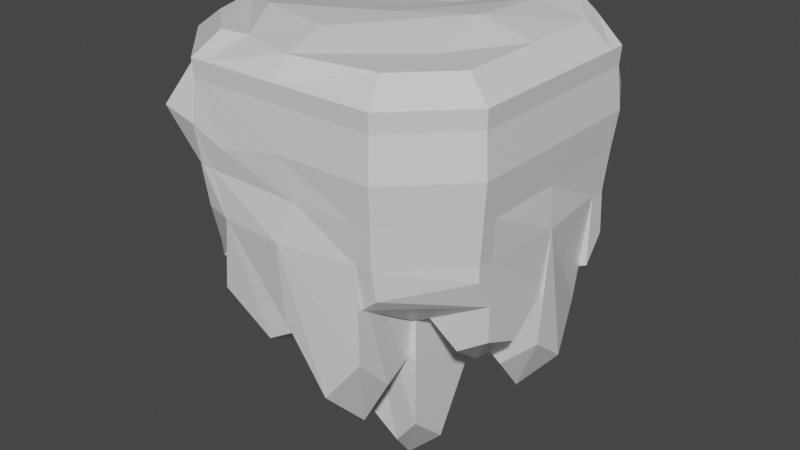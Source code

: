 # Source: Platform.blend  (saved by Blender 2.80.75; exported with 4.5.12 LTS)
import bpy
from mathutils import Matrix  # noqa: F401  (used for matrix-valued properties, if any)

bpy.ops.wm.read_factory_settings(use_empty=True)
scene = bpy.context.scene
scene.name = 'Scene'

# ---- collections
col_collection = bpy.data.collections.new('Collection'); scene.collection.children.link(col_collection)

# ---- materials (node trees are filled in below, after node groups)
mat_material = bpy.data.materials.new('Material')
mat_material.alpha_threshold = 0.0
mat_material.use_transparent_shadow = False
mat_material.line_color = (0.0, 0.0, 0.0, 1.0)

# ---- material node trees
mat_material.use_nodes = True; mat_material.node_tree.nodes.clear()
_N = mat_material.node_tree.nodes; _L = mat_material.node_tree.links
n0 = _N.new('ShaderNodeOutputMaterial'); n0.name = 'Material Output'; n0.location = (300, 300)
n1 = _N.new('ShaderNodeBsdfPrincipled'); n1.name = 'Principled BSDF'; n1.location = (10, 300)
n1.distribution = 'GGX'
n1.subsurface_method = 'BURLEY'
n1.inputs[2].default_value = 0.4
n1.inputs[3].default_value = 1.45
n1.inputs[27].default_value = (0.0, 0.0, 0.0, 1.0)
n1.inputs[28].default_value = 1.0
_L.new(n1.outputs[0], n0.inputs[0])
n0.is_active_output = True

# ---- world
world_world = bpy.data.worlds.new('World'); scene.world = world_world
world_world.use_nodes = True; world_world.node_tree.nodes.clear()
_N = world_world.node_tree.nodes; _L = world_world.node_tree.links
n0 = _N.new('ShaderNodeOutputWorld'); n0.name = 'World Output'; n0.location = (300, 300)
n1 = _N.new('ShaderNodeBackground'); n1.name = 'Background'; n1.location = (10, 300)
n1.inputs[0].default_value = (0.05088, 0.05088, 0.05088, 1.0)
_L.new(n1.outputs[0], n0.inputs[0])
n0.is_active_output = True
world_world.color = (0.05088, 0.05088, 0.05088)
world_world.use_sun_shadow = False
world_world.sun_shadow_jitter_overblur = 0.0

# ---- meshes
me_cube = bpy.data.meshes.new('Cube')
me_cube.from_pydata([(0.7907, -0.4986, -2.284), (0.5228, -0.24, -2.197), (0.75, 0.0, -2.215), (1.0, -0.25, -2.215), (0.75, 0.5, -3.018), (1.0, 0.25, -2.905), (0.5, 0.3132, -2.971), (0.75, 0.0, -2.993), (-1.078, 0.0, -1.0), (0.0, 1.0, -1.0), (-0.2615, -0.5, -3.456), (-0.4635, -0.25, -3.456), (0.0, -0.25, -3.456), (-0.2615, 0.0, -3.456), (0.0, -1.082, -1.0), (1.046, 0.0, -1.0), (0.0001155, 1.099, 0.1059), (1.05, 0.0, -0.006179), (0.0, 0.0, -1.0), (-1.138, -0.1121, -0.05574), (0.0001155, -1.05, -0.006179), (0.119, -0.2284, 1.154), (-0.523, 1.0, -1.0), (-0.4322, -1.041, -1.026), (-0.3601, 1.068, -0.006179), (-0.523, 0.0, -1.0), (-0.4163, -1.05, -0.1823), (-0.5423, -4.679e-10, 1.0), (0.5, -1.0, -1.0), (0.5, 1.0, -1.0), (0.5252, 1.05, -0.006179), (0.5, 0.0, -1.0), (0.5252, -1.05, -0.006179), (0.5187, -4.679e-10, 1.167), (-1.0, -0.5, -1.0), (1.0, -0.5, -1.0), (1.05, -0.5251, -0.006179), (0.0, -0.5, -1.0), (-1.05, -0.4424, -0.2176), (-0.03303, -0.6339, 1.125), (-0.523, -0.5, -1.0), (-0.5423, -0.5186, 1.134), (0.5757, -0.4799, 1.0), (0.5, -0.5, -1.0), (1.0, 0.5, -1.0), (-1.0, 0.5, -1.0), (1.05, 0.5251, -0.006179), (0.0, 0.5, -1.0), (-1.05, 0.5251, -0.006179), (0.1538, 0.3328, 1.033), (-0.5423, 0.5186, 1.145), (-0.523, 0.5, -1.0), (0.5187, 0.5186, 1.118), (0.5, 0.5, -1.0), (-0.2615, 0.5, -3.298), (-0.523, 0.1919, -3.298), (-0.2615, 0.0, -3.298), (0.0, 0.25, -3.298), (0.08755, 1.081, -0.5514), (1.022, 0.0, -0.5), (-1.051, -0.03867, -0.5877), (0.1116, -1.038, -0.5), (-0.5345, -1.022, -0.5), (-0.5345, 1.022, -0.5), (0.5111, -1.022, -0.5), (0.3974, 1.022, -0.7184), (-1.022, -0.5111, -0.5), (1.022, -0.5111, -0.5), (-1.022, 0.5111, -0.5), (1.022, 0.5111, -0.5), (0.25, 0.5, -2.675), (0.5, 0.25, -2.675), (0.25, 0.0, -2.675), (0.0, 0.25, -2.675), (-0.09584, 1.026, 0.4406), (1.026, 0.0, 0.5062), (-1.026, 0.0, 0.5062), (5.937e-05, -1.026, 0.5062), (-0.4303, 1.069, 0.2785), (-0.5364, -1.026, 0.5062), (0.513, -1.026, 0.5062), (0.3326, 1.026, 0.531), (-1.026, -0.4057, 0.3485), (1.026, -0.5129, 0.5062), (1.026, 0.5129, 0.5062), (-1.026, 0.5129, 0.5062), (0.5, 0.0, -3.12), (0.0, 0.0, -3.548), (0.0, -0.5, -3.426), (0.5, -0.5, -3.542), (0.004222, 0.4585, -2.675), (0.04986, 0.0, -2.675), (0.4691, 0.05495, -2.675), (0.4708, 0.4364, -2.675), (-0.05289, 0.4324, -2.908), (-0.04228, 0.1115, -3.265), (-0.523, 0.04265, -2.749), (-0.4968, 0.5, -2.765), (-0.03359, 0.0, -3.342), (-0.523, 0.0, -2.972), (-0.05386, -0.5, -3.173), (-0.4684, -0.5, -2.786), (1.002, -0.0004262, -2.515), (0.5, 0.0, -2.644), (0.5, 0.5, -2.49), (0.9212, 0.5, -2.419), (1.0, -0.5, -2.002), (1.0, -0.00276, -1.836), (0.5, 0.0, -1.854), (0.5312, -0.5, -1.914), (0.05143, -0.5382, -2.661), (0.0001684, -1.038, -2.007), (0.5, -0.9819, -2.227), (0.4523, -0.5, -2.614), (-0.523, -1.0, -1.993), (0.0, -1.0, -2.199), (0.0, -0.5, -2.239), (-0.523, -0.5, -1.885), (1.0, 0.5, -1.902), (0.3313, -0.4692, -3.969), (0.5, 1.0, -2.002), (0.5, 0.5, -2.34), (0.5, 1.0, -2.029), (0.0, 1.0, -2.314), (0.02994, 0.5, -2.631), (0.4641, 0.5132, -2.278), (0.0, 1.0, -1.675), (-0.523, 1.0, -1.73), (0.0, 0.5, -1.605), (-0.523, 0.5, -1.769), (-0.523, 1.0, -1.718), (0.5, -0.25, -3.996), (-1.0, 0.5, -1.457), (-0.523, 0.5, -2.086), (-0.9958, 0.4985, -2.216), (-1.0, 0.0, -2.151), (-0.523, 0.0, -2.498), (-0.523, 0.4944, -2.21), (-0.523, 0.0, -1.308), (-1.0, 0.0, -1.391), (-1.0, -0.5, -1.253), (-0.523, -0.5, -1.394), (-1.0, -0.5, -1.645), (0.0, -0.2876, -4.105), (-0.523, -1.0, -1.571), (-0.523, -0.5, -2.245), (0.5, -0.9625, -1.559), (0.25, -0.03041, -4.117), (0.5, -0.5, -2.117), (1.0, -0.5, -1.559), (1.0, 0.6068, -1.0), (0.7126, 0.9954, -1.0), (0.6068, -1.0, -1.0), (1.0, -0.6068, -1.0), (-0.7614, 0.9567, -1.0), (-1.0, 0.676, -1.0), (-1.0, -0.7231, -0.9035), (-0.6068, -1.0, -1.0), (1.05, 0.6373, -0.006179), (0.8226, 1.05, -0.004533), (-0.6371, -1.05, -0.006179), (-1.004, -0.9385, -0.01825), (0.6374, -1.05, -0.006179), (1.05, -0.6373, -0.006179), (-0.7023, 1.05, -0.08673), (-1.05, 0.7348, -0.006179), (0.6203, 1.022, -0.5), (1.022, 0.6202, -0.5), (1.022, -0.6202, -0.5), (0.6203, -1.022, -0.5), (-1.022, 0.6202, -0.5), (-0.6202, 1.022, -0.5), (-1.022, -0.6202, -0.5), (-0.6202, -1.022, -0.5), (-1.026, -0.6225, 0.5062), (-0.6224, -1.026, 0.5062), (0.6225, 1.026, 0.5062), (1.026, 0.6225, 0.5062), (1.026, -0.6225, 0.5062), (0.6225, -1.026, 0.5062), (-1.026, 0.6225, 0.5062), (-0.6224, 1.026, 0.5062), (0.6068, 0.8973, -1.576), (1.0, 0.6303, -1.563), (-1.0, 0.6967, -1.699), (-0.6068, 1.0, -1.373), (-0.6862, -0.8762, -1.575), (-0.9322, -0.7155, -1.427), (1.0, -0.6068, -1.185), (0.6068, -0.9646, -1.379), (0.04645, -0.75, -2.909), (0.25, -1.0, -2.852), (0.5, -0.75, -2.722), (0.25, -0.5, -3.001), (-0.1774, -1.0, -2.41), (0.0, -0.75, -2.581), (-0.523, -0.6777, -2.421), (-0.2615, -0.5, -2.477), (0.25, 1.0, -2.701), (0.0, 0.75, -2.889), (0.5, 0.75, -2.889), (0.25, 0.5, -2.889), (-0.2615, 1.0, -2.088), (0.0, 0.75, -2.088), (-0.523, 0.75, -2.088), (-0.2615, 0.5, -2.088), (-1.0, 0.25, -2.498), (-0.7615, 0.0, -2.498), (-0.523, 0.25, -2.498), (-0.7615, 0.5, -2.498), (-0.7615, 0.0, -1.588), (-1.0, -0.25, -1.588), (-0.523, -0.25, -1.588), (-0.7615, -0.5, -1.588), (-0.7615, -0.25, -2.028), (-0.7615, 0.2633, -2.955), (-0.2615, 0.75, -2.646), (0.3104, 0.8122, -3.159), (-0.2615, -0.75, -2.744), (0.3158, -0.75, -3.376), (0.75, -0.25, -2.663), (0.7609, 0.1761, -3.465), (-0.2615, -0.189, -3.71), (-0.2224, 0.25, -3.634), (0.25, 0.25, -3.021), (0.25, -0.25, -4.492), (0.0001475, -0.9528, 1.0), (0.0001168, -1.033, 0.7365), (0.8651, -4.679e-10, 1.0), (1.033, -3.047e-10, 0.7365), (-0.8093, 0.08579, 1.0), (-1.033, -3.047e-10, 0.7365), (0.0001475, 0.8649, 1.0), (0.0001168, 1.033, 0.7365), (-0.3621, -0.8521, 1.0), (-0.5403, -1.033, 0.7365), (-0.5403, 1.033, 0.7365), (-0.3487, 0.9416, 1.0), (0.3981, 0.961, 1.0), (0.5167, 1.033, 0.7365), (0.5167, -1.033, 0.7365), (0.5187, -0.8649, 1.0), (0.8651, -0.5186, 1.0), (1.033, -0.5166, 0.7365), (-1.033, -0.4086, 0.7365), (-0.9704, -0.2459, 1.0), (-0.944, 0.3292, 1.0), (-1.033, 0.5166, 0.7365), (1.033, 0.5166, 0.7365), (0.8651, 0.5186, 1.0), (0.7975, 0.718, 1.0), (1.033, 0.627, 0.7365), (0.5582, 0.8649, 1.132), (0.6271, 1.033, 0.7365), (0.5582, -0.8649, 1.0), (0.6271, -1.033, 0.7365), (0.8651, -0.558, 1.0), (1.033, -0.627, 0.7365), (-0.5579, 0.8649, 1.0), (-0.6269, 1.033, 0.7365), (-0.8648, 0.558, 1.0), (-1.033, 0.627, 0.7365), (-0.8648, -0.5989, 0.9826), (-1.033, -0.627, 0.7365), (-0.5579, -0.8649, 1.0), (-0.6269, -1.033, 0.7365)], [], [(156, 34, 142, 187), (79, 235, 265, 175), (154, 22, 130, 185), (152, 169, 64, 28), (35, 67, 168, 153), (29, 65, 166, 151), (158, 177, 84, 46), (63, 24, 16, 58), (41, 245, 262, 264, 234), (162, 179, 80, 32), (69, 46, 17, 59), (27, 230, 245, 41), (23, 40, 117, 196, 114), (47, 18, 95, 57, 94), (44, 15, 102, 5, 105), (164, 181, 78, 24), (66, 38, 19, 60), (232, 237, 50, 49), (26, 79, 175, 160), (64, 32, 20, 61), (249, 52, 33, 228), (39, 41, 234, 226), (52, 49, 21, 33), (76, 231, 247, 85), (49, 50, 27, 21), (61, 20, 26, 62), (51, 25, 136, 208, 137), (30, 81, 176, 159), (177, 251, 248, 84), (68, 48, 165, 170), (80, 240, 227, 77), (77, 227, 235, 79), (228, 33, 42, 242), (83, 243, 257, 178), (174, 263, 244, 82), (67, 36, 163, 168), (47, 53, 93, 70, 90), (58, 16, 30, 65), (238, 232, 49, 52), (37, 43, 113, 193, 110), (43, 37, 88, 119, 89), (75, 229, 243, 83), (21, 27, 41, 39), (25, 40, 141, 212, 138), (33, 21, 39, 42), (237, 258, 260, 246, 50), (161, 174, 82, 38), (40, 25, 99, 11, 101), (59, 17, 36, 67), (84, 248, 229, 75), (31, 15, 107, 2, 108), (50, 246, 230, 27), (53, 47, 124, 201, 125), (251, 177, 176, 253), (85, 247, 261, 180), (74, 233, 239, 81), (250, 252, 238, 52, 249), (78, 236, 233, 74), (60, 19, 48, 68), (44, 53, 121, 118), (22, 9, 126, 202, 127), (242, 42, 241, 254, 256), (65, 30, 159, 166), (82, 244, 231, 76), (150, 44, 118, 183), (8, 60, 68, 45), (15, 59, 67, 35), (23, 157, 186, 144), (9, 58, 65, 29), (152, 28, 146, 189), (45, 68, 170, 155), (14, 61, 62, 23), (28, 64, 61, 14), (156, 172, 66, 34), (34, 66, 60, 8), (45, 155, 184, 132), (44, 69, 59, 15), (35, 153, 188, 149), (22, 63, 58, 9), (29, 151, 182, 120), (19, 76, 85, 48), (172, 161, 38, 66), (17, 75, 83, 36), (62, 26, 160, 173), (16, 74, 81, 30), (48, 85, 180, 165), (20, 77, 79, 26), (120, 182, 183, 118, 121), (32, 80, 77, 20), (38, 82, 76, 19), (46, 84, 75, 17), (24, 78, 74, 16), (167, 158, 46, 69), (169, 162, 32, 64), (171, 164, 24, 63), (36, 83, 178, 163), (225, 131, 89, 119), (18, 31, 86, 147, 87), (31, 43, 89, 131, 86), (37, 18, 87, 143, 88), (224, 71, 92, 72), (31, 18, 91, 72, 92), (18, 47, 90, 73, 91), (53, 31, 92, 71, 93), (223, 57, 95, 56), (18, 25, 96, 56, 95), (25, 51, 97, 55, 96), (51, 47, 94, 54, 97), (222, 12, 100, 10), (37, 40, 101, 10, 100), (25, 18, 98, 13, 99), (18, 37, 100, 12, 98), (221, 5, 102, 7), (53, 44, 105, 4, 104), (15, 31, 103, 7, 102), (31, 53, 104, 6, 103), (220, 3, 106, 0), (43, 31, 108, 1, 109), (35, 43, 109, 0, 106), (15, 35, 106, 3, 107), (219, 192, 112, 191), (43, 28, 112, 192, 113), (28, 14, 111, 191, 112), (218, 195, 115, 194), (40, 37, 116, 197, 117), (14, 23, 114, 194, 115), (184, 185, 130, 133, 132), (179, 255, 240, 80), (150, 167, 69, 44), (53, 29, 120, 121), (217, 200, 125, 201), (9, 29, 122, 198, 123), (29, 53, 125, 200, 122), (47, 9, 123, 199, 124), (216, 203, 128, 205), (51, 22, 127, 204, 129), (47, 51, 129, 205, 128), (9, 47, 128, 203, 126), (142, 145, 144, 186, 187), (22, 51, 133, 130), (154, 171, 63, 22), (51, 45, 132, 133), (215, 208, 136, 207), (8, 45, 134, 206, 135), (25, 8, 135, 207, 136), (45, 51, 137, 209, 134), (214, 212, 141, 213), (40, 34, 140, 213, 141), (34, 8, 139, 211, 140), (8, 25, 138, 210, 139), (148, 149, 188, 189, 146), (40, 23, 144, 145), (23, 62, 173, 157), (34, 40, 145, 142), (211, 214, 213, 140), (28, 43, 148, 146), (43, 35, 149, 148), (181, 259, 236, 78), (167, 150, 151, 166), (169, 152, 153, 168), (171, 154, 155, 170), (177, 158, 159, 176), (173, 160, 161, 172), (179, 162, 163, 178), (181, 164, 165, 180), (158, 167, 166, 159), (162, 169, 168, 163), (164, 171, 170, 165), (157, 173, 172, 156), (160, 175, 174, 161), (255, 179, 178, 257), (259, 181, 180, 261), (175, 265, 263, 174), (182, 151, 150, 183), (154, 185, 184, 155), (156, 187, 186, 157), (152, 189, 188, 153), (81, 239, 253, 176), (139, 210, 214, 211), (210, 138, 212, 214), (206, 215, 207, 135), (134, 209, 215, 206), (209, 137, 208, 215), (204, 216, 205, 129), (127, 202, 216, 204), (202, 126, 203, 216), (199, 217, 201, 124), (123, 198, 217, 199), (198, 122, 200, 217), (196, 218, 194, 114), (117, 197, 218, 196), (197, 116, 195, 218), (190, 219, 191, 111), (110, 193, 219, 190), (193, 113, 192, 219), (1, 220, 0, 109), (108, 2, 220, 1), (2, 107, 3, 220), (6, 221, 7, 103), (104, 4, 221, 6), (4, 105, 5, 221), (11, 222, 10, 101), (99, 13, 222, 11), (13, 98, 12, 222), (55, 223, 56, 96), (97, 54, 223, 55), (54, 94, 57, 223), (73, 224, 72, 91), (90, 70, 224, 73), (70, 93, 71, 224), (143, 225, 119, 88), (87, 147, 225, 143), (147, 86, 131, 225), (241, 226, 227, 240), (249, 228, 229, 248), (245, 230, 231, 244), (237, 232, 233, 236), (226, 234, 235, 227), (232, 238, 239, 233), (228, 242, 243, 229), (230, 246, 247, 231), (264, 262, 263, 265), (252, 250, 251, 253), (256, 254, 255, 257), (260, 258, 259, 261), (248, 251, 250, 249), (253, 239, 238, 252), (257, 243, 242, 256), (240, 255, 254, 241), (236, 259, 258, 237), (261, 247, 246, 260), (262, 245, 244, 263), (234, 264, 265, 235), (42, 39, 226, 241), (111, 195, 190), (195, 110, 190), (195, 37, 110), (115, 111, 195), (111, 37, 195), (37, 116, 195), (111, 14, 115)])
_uv = me_cube.uv_layers.new(name='UVMap')
_uv.uv.foreach_set('vector', [-0.0593, 0.7199, -0.0593, 0.7797, -0.0593, 0.7797, -0.0593, 0.7199, 0.7797, 0.2332, 0.9618, 0.2332, 0.9618, 0.2801, 0.7797, 0.2801, 1.059, 0.7199, 1.059, 0.7668, 1.059, 0.7668, 1.059, 0.7199, -0.0593, -0.3987, 0.2203, -0.3987, 0.2203, -0.339, -0.0593, -0.339, -1.178, 1.339, -0.8983, 1.339, -0.8983, 1.399, -1.178, 1.399, 1.059, 1.339, 1.339, 1.339, 1.339, 1.399, 1.059, 1.399, -0.6186, 0.7199, -0.339, 0.7199, -0.339, 0.7797, -0.6186, 0.7797, 1.339, 0.7668, 1.619, 0.7668, 1.619, 1.059, 1.339, 1.059, 0.7925, -0.8983, 0.9664, -0.8983, 0.9664, -0.877, 0.7961, -0.7115, 0.7961, -0.7115, 0.5, -0.3987, 0.7797, -0.3987, 0.7797, -0.339, 0.5, -0.339, -0.8983, 0.7797, -0.6186, 0.7797, -0.6186, 1.059, -0.8983, 1.059, 0.7925, -1.178, 0.9664, -1.178, 0.9664, -0.8983, 0.7925, -0.8983, 0.2075, 2.737, 0.2075, 2.458, 0.2075, 2.458, 0.2075, 2.597, 0.2075, 2.737, 0.5, 1.898, 0.5, 2.178, 0.5, 2.178, 0.5, 2.038, 0.5, 1.898, -1.178, 0.7797, -1.178, 1.059, -1.178, 1.059, -1.178, 0.9195, -1.178, 0.7797, 1.619, 0.7199, 1.898, 0.7199, 1.898, 0.7668, 1.619, 0.7668, 0.2203, 0.7797, 0.5, 0.7797, 0.5, 1.059, 0.2203, 1.059, 0.5, -1.644, 0.7959, -1.644, 0.7925, -1.458, 0.5, -1.458, 0.5, 0.2332, 0.7797, 0.2332, 0.7797, 0.2801, 0.5, 0.2801, 0.2203, -0.339, 0.5, -0.339, 0.5, -0.0593, 0.2203, -0.0593, 0.0336, -1.458, 0.2203, -1.458, 0.2203, -1.178, 0.0336, -1.178, 0.5, -0.8983, 0.7925, -0.8983, 0.7961, -0.7115, 0.5, -0.7115, 0.2203, -1.458, 0.5, -1.458, 0.5, -1.178, 0.2203, -1.178, 0.7797, 1.059, 0.9618, 1.059, 0.9618, 1.339, 0.7797, 1.339, 0.5, -1.458, 0.7925, -1.458, 0.7925, -1.178, 0.5, -1.178, 0.2203, -0.0593, 0.5, -0.0593, 0.5, 0.2332, 0.2203, 0.2332, 0.2075, 1.898, 0.2075, 2.178, 0.2075, 2.178, 0.2075, 2.038, 0.2075, 1.898, 1.619, 1.339, 1.898, 1.339, 1.898, 1.399, 1.619, 1.399, -0.339, 0.7199, -0.1568, 0.7199, -0.1568, 0.7797, -0.339, 0.7797, 0.2203, 1.339, 0.5, 1.339, 0.5, 1.399, 0.2203, 1.399, 0.7797, -0.339, 0.9618, -0.339, 0.9618, -0.0593, 0.7797, -0.0593, 0.7797, -0.0593, 0.9618, -0.0593, 0.9618, 0.2332, 0.7797, 0.2332, 0.0336, -1.178, 0.2203, -1.178, 0.2203, -0.8983, 0.0336, -0.8983, -0.339, 1.339, -0.1568, 1.339, -0.1568, 1.399, -0.339, 1.399, 0.7797, 0.7199, 0.9618, 0.7199, 0.9618, 0.7797, 0.7797, 0.7797, -0.8983, 1.339, -0.6186, 1.339, -0.6186, 1.399, -0.8983, 1.399, 0.5, 1.898, 0.7797, 1.898, 0.7797, 1.898, 0.6398, 1.898, 0.5, 1.898, 1.339, 1.059, 1.619, 1.059, 1.619, 1.339, 1.339, 1.339, 0.2203, -1.644, 0.5, -1.644, 0.5, -1.458, 0.2203, -1.458, 0.5, 2.458, 0.7797, 2.458, 0.7797, 2.458, 0.6398, 2.458, 0.5, 2.458, 0.7797, 2.458, 0.5, 2.458, 0.5, 2.458, 0.6398, 2.458, 0.7797, 2.458, -0.339, 1.059, -0.1568, 1.059, -0.1568, 1.339, -0.339, 1.339, 0.5, -1.178, 0.7925, -1.178, 0.7925, -0.8983, 0.5, -0.8983, 0.2075, 2.178, 0.2075, 2.458, 0.2075, 2.458, 0.2075, 2.318, 0.2075, 2.178, 0.2203, -1.178, 0.5, -1.178, 0.5, -0.8983, 0.2203, -0.8983, 0.7959, -1.644, 0.7959, -1.644, 0.9664, -1.479, 0.9664, -1.458, 0.7925, -1.458, 0.5, 0.7199, 0.7797, 0.7199, 0.7797, 0.7797, 0.5, 0.7797, 0.2075, 2.458, 0.2075, 2.178, 0.2075, 2.178, 0.2075, 2.318, 0.2075, 2.458, -0.8983, 1.059, -0.6186, 1.059, -0.6186, 1.339, -0.8983, 1.339, -0.339, 0.7797, -0.1568, 0.7797, -0.1568, 1.059, -0.339, 1.059, 0.7797, 2.178, 1.059, 2.178, 1.059, 2.178, 0.9195, 2.178, 0.7797, 2.178, 0.7925, -1.458, 0.9664, -1.458, 0.9664, -1.178, 0.7925, -1.178, 0.7797, 1.898, 0.5, 1.898, 0.5, 1.898, 0.6398, 1.898, 0.7797, 1.898, -0.1568, 0.7199, -0.339, 0.7199, -0.339, 0.5, -0.1568, 0.5, 0.7797, 1.339, 0.9618, 1.339, 0.9618, 1.399, 0.7797, 1.399, 1.898, 1.059, 2.08, 1.059, 2.08, 1.339, 1.898, 1.339, 0.0336, -1.479, 0.1991, -1.644, 0.2203, -1.644, 0.2203, -1.458, 0.0336, -1.458, 1.898, 0.7668, 2.08, 0.7668, 2.08, 1.059, 1.898, 1.059, 0.2203, 1.059, 0.5, 1.059, 0.5, 1.339, 0.2203, 1.339, 1.059, 1.898, 0.7797, 1.898, 0.7797, 1.898, 1.059, 1.898, 1.059, 0.7668, 1.059, 1.059, 1.059, 1.059, 1.059, 0.913, 1.059, 0.7668, 0.0336, -0.8983, 0.2203, -0.8983, 0.2203, -0.7115, 0.1991, -0.7115, 0.0336, -0.877, 1.339, 1.339, 1.619, 1.339, 1.619, 1.399, 1.339, 1.399, 0.7797, 0.7797, 0.9618, 0.7797, 0.9618, 1.059, 0.7797, 1.059, -1.178, 0.7199, -1.178, 0.7797, -1.178, 0.7797, -1.178, 0.7199, -0.0593, 1.059, 0.2203, 1.059, 0.2203, 1.339, -0.0593, 1.339, -1.178, 1.059, -0.8983, 1.059, -0.8983, 1.339, -1.178, 1.339, -0.0593, 0.2332, -0.0593, 0.2801, -0.0593, 0.2801, -0.0593, 0.2332, 1.059, 1.059, 1.339, 1.059, 1.339, 1.339, 1.059, 1.339, -0.0593, -0.3987, -0.0593, -0.339, -0.0593, -0.339, -0.0593, -0.3987, -0.0593, 1.339, 0.2203, 1.339, 0.2203, 1.399, -0.0593, 1.399, -0.0593, -0.0593, 0.2203, -0.0593, 0.2203, 0.2332, -0.0593, 0.2332, -0.0593, -0.339, 0.2203, -0.339, 0.2203, -0.0593, -0.0593, -0.0593, -0.0593, 0.7199, 0.2203, 0.7199, 0.2203, 0.7797, -0.0593, 0.7797, -0.0593, 0.7797, 0.2203, 0.7797, 0.2203, 1.059, -0.0593, 1.059, -0.0593, 1.339, -0.0593, 1.399, -0.0593, 1.399, -0.0593, 1.339, -1.178, 0.7797, -0.8983, 0.7797, -0.8983, 1.059, -1.178, 1.059, -1.178, 1.339, -1.178, 1.399, -1.178, 1.399, -1.178, 1.339, 1.059, 0.7668, 1.339, 0.7668, 1.339, 1.059, 1.059, 1.059, 1.059, 1.339, 1.059, 1.399, 1.059, 1.399, 1.059, 1.339, 0.5, 1.059, 0.7797, 1.059, 0.7797, 1.339, 0.5, 1.339, 0.2203, 0.7199, 0.5, 0.7199, 0.5, 0.7797, 0.2203, 0.7797, -0.6186, 1.059, -0.339, 1.059, -0.339, 1.339, -0.6186, 1.339, 0.2203, 0.2332, 0.5, 0.2332, 0.5, 0.2801, 0.2203, 0.2801, 1.619, 1.059, 1.898, 1.059, 1.898, 1.339, 1.619, 1.339, 0.5, 1.339, 0.7797, 1.339, 0.7797, 1.399, 0.5, 1.399, 0.5, -0.0593, 0.7797, -0.0593, 0.7797, 0.2332, 0.5, 0.2332, 0.7797, 1.619, 0.8394, 1.619, 1.059, 1.839, 1.059, 1.898, 0.7797, 1.898, 0.5, -0.339, 0.7797, -0.339, 0.7797, -0.0593, 0.5, -0.0593, 0.5, 0.7797, 0.7797, 0.7797, 0.7797, 1.059, 0.5, 1.059, -0.6186, 0.7797, -0.339, 0.7797, -0.339, 1.059, -0.6186, 1.059, 1.619, 0.7668, 1.898, 0.7668, 1.898, 1.059, 1.619, 1.059, -0.8983, 0.7199, -0.6186, 0.7199, -0.6186, 0.7797, -0.8983, 0.7797, 0.2203, -0.3987, 0.5, -0.3987, 0.5, -0.339, 0.2203, -0.339, 1.339, 0.7199, 1.619, 0.7199, 1.619, 0.7668, 1.339, 0.7668, -0.6186, 1.339, -0.339, 1.339, -0.339, 1.399, -0.6186, 1.399, 0.6398, 2.318, 0.7797, 2.318, 0.7797, 2.458, 0.6398, 2.458, 0.5, 2.178, 0.7797, 2.178, 0.7797, 2.178, 0.6398, 2.178, 0.5, 2.178, 0.7797, 2.178, 0.7797, 2.458, 0.7797, 2.458, 0.7797, 2.318, 0.7797, 2.178, 0.5, 2.458, 0.5, 2.178, 0.5, 2.178, 0.5, 2.318, 0.5, 2.458, 0.6398, 2.038, 0.7797, 2.038, 0.7797, 2.178, 0.6398, 2.178, 0.7797, 2.178, 0.5, 2.178, 0.5, 2.178, 0.6398, 2.178, 0.7797, 2.178, 0.5, 2.178, 0.5, 1.898, 0.5, 1.898, 0.5, 2.038, 0.5, 2.178, 0.7797, 1.898, 0.7797, 2.178, 0.7797, 2.178, 0.7797, 2.038, 0.7797, 1.898, 0.3537, 2.038, 0.5, 2.038, 0.5, 2.178, 0.3537, 2.178, 0.5, 2.178, 0.2075, 2.178, 0.2075, 2.178, 0.3537, 2.178, 0.5, 2.178, 0.2075, 2.178, 0.2075, 1.898, 0.2075, 1.898, 0.2075, 2.038, 0.2075, 2.178, 0.2075, 1.898, 0.5, 1.898, 0.5, 1.898, 0.3537, 1.898, 0.2075, 1.898, 0.3537, 2.318, 0.5, 2.318, 0.5, 2.458, 0.3537, 2.458, 0.5, 2.458, 0.2075, 2.458, 0.2075, 2.458, 0.3537, 2.458, 0.5, 2.458, 0.2075, 2.178, 0.5, 2.178, 0.5, 2.178, 0.3537, 2.178, 0.2075, 2.178, 0.5, 2.178, 0.5, 2.458, 0.5, 2.458, 0.5, 2.318, 0.5, 2.178, 0.9195, 2.038, 1.059, 2.038, 1.059, 2.178, 0.9195, 2.178, 0.7797, 1.898, 1.059, 1.898, 1.059, 1.898, 0.9195, 1.898, 0.7797, 1.898, 1.059, 2.178, 0.7797, 2.178, 0.7797, 2.178, 0.9195, 2.178, 1.059, 2.178, 0.7797, 2.178, 0.7797, 1.898, 0.7797, 1.898, 0.7797, 2.038, 0.7797, 2.178, 0.9195, 2.318, 1.059, 2.318, 1.059, 2.458, 0.9195, 2.458, 0.7797, 2.458, 0.7797, 2.178, 0.7797, 2.178, 0.7797, 2.318, 0.7797, 2.458, 1.059, 2.458, 0.7797, 2.458, 0.7797, 2.458, 0.9195, 2.458, 1.059, 2.458, -1.178, 1.059, -1.178, 1.339, -1.178, 1.339, -1.178, 1.199, -1.178, 1.059, 0.6398, 2.597, 0.7797, 2.597, 0.7797, 2.737, 0.6398, 2.737, 0.7797, 2.458, 0.7797, 2.737, 0.7797, 2.737, 0.7797, 2.597, 0.7797, 2.458, -0.0593, -0.339, -0.0593, -0.0593, -0.0593, -0.0593, -0.0593, -0.1991, -0.0593, -0.339, 0.3537, 2.597, 0.5, 2.597, 0.5, 2.737, 0.3537, 2.737, 0.2075, 2.458, 0.5, 2.458, 0.5, 2.458, 0.3537, 2.458, 0.2075, 2.458, -0.0593, -0.0593, -0.0593, 0.2332, -0.0593, 0.2332, -0.0593, 0.08696, -0.0593, -0.0593, -0.0593, 1.839, 0.1606, 1.619, 0.2075, 1.619, 0.2075, 1.898, -0.0593, 1.898, 0.7797, -0.3987, 0.9618, -0.3987, 0.9618, -0.339, 0.7797, -0.339, -1.178, 0.7199, -0.8983, 0.7199, -0.8983, 0.7797, -1.178, 0.7797, 0.7797, 1.898, 0.7797, 1.619, 0.7797, 1.619, 0.7797, 1.898, 0.6398, 1.758, 0.7797, 1.758, 0.7797, 1.898, 0.6398, 1.898, 1.059, 1.059, 1.059, 1.339, 1.059, 1.339, 1.059, 1.199, 1.059, 1.059, 0.7797, 1.619, 0.7797, 1.898, 0.7797, 1.898, 0.7797, 1.758, 0.7797, 1.619, 0.5, 1.898, 0.5, 1.619, 0.5, 1.619, 0.5, 1.758, 0.5, 1.898, 0.3537, 1.758, 0.5, 1.758, 0.5, 1.898, 0.3537, 1.898, 0.2075, 1.898, 0.2075, 1.619, 0.2075, 1.619, 0.2075, 1.758, 0.2075, 1.898, 0.5, 1.898, 0.2075, 1.898, 0.2075, 1.898, 0.3537, 1.898, 0.5, 1.898, 0.5, 1.619, 0.5, 1.898, 0.5, 1.898, 0.5, 1.758, 0.5, 1.619, -0.0593, 2.458, 0.2075, 2.458, 0.2075, 2.737, 0.1606, 2.737, -0.0593, 2.517, 0.2075, 1.619, 0.2075, 1.898, 0.2075, 1.898, 0.2075, 1.619, 1.059, 0.7199, 1.339, 0.7199, 1.339, 0.7668, 1.059, 0.7668, 0.2075, 1.898, -0.0593, 1.898, -0.0593, 1.898, 0.2075, 1.898, 0.07409, 2.038, 0.2075, 2.038, 0.2075, 2.178, 0.07409, 2.178, -0.0593, 1.059, -0.0593, 1.339, -0.0593, 1.339, -0.0593, 1.199, -0.0593, 1.059, 0.2075, 2.178, -0.0593, 2.178, -0.0593, 2.178, 0.07409, 2.178, 0.2075, 2.178, -0.0593, 1.898, 0.2075, 1.898, 0.2075, 1.898, 0.07409, 1.898, -0.0593, 1.898, 0.07409, 2.318, 0.2075, 2.318, 0.2075, 2.458, 0.07409, 2.458, 0.2075, 2.458, -0.0593, 2.458, -0.0593, 2.458, 0.07409, 2.458, 0.2075, 2.458, -0.0593, 0.7797, -0.0593, 1.059, -0.0593, 1.059, -0.0593, 0.9195, -0.0593, 0.7797, -0.0593, 2.178, 0.2075, 2.178, 0.2075, 2.178, 0.07409, 2.178, -0.0593, 2.178, 0.7797, 2.458, 1.059, 2.458, 1.059, 2.517, 0.8394, 2.737, 0.7797, 2.737, 0.2075, 2.458, 0.2075, 2.737, 0.2075, 2.737, 0.2075, 2.458, -0.0593, 0.2332, 0.2203, 0.2332, 0.2203, 0.2801, -0.0593, 0.2801, -0.0593, 2.458, 0.2075, 2.458, 0.2075, 2.458, -0.0593, 2.458, -0.0593, 2.318, 0.07409, 2.318, 0.07409, 2.458, -0.0593, 2.458, 0.7797, 2.737, 0.7797, 2.458, 0.7797, 2.458, 0.7797, 2.737, 0.7797, 2.458, 1.059, 2.458, 1.059, 2.458, 0.7797, 2.458, 1.898, 0.7199, 2.08, 0.7199, 2.08, 0.7668, 1.898, 0.7668, -0.8983, 0.7199, -1.178, 0.7199, -1.178, 0.5, -0.8983, 0.5, 0.2203, -0.3987, -0.0593, -0.3987, -0.0593, -0.6186, 0.2207, -0.6186, 1.339, 0.7199, 1.059, 0.7199, 1.059, 0.5, 1.339, 0.5, -0.339, 0.7199, -0.6186, 0.7199, -0.6186, 0.5, -0.339, 0.5, 0.2203, 0.2801, 0.5, 0.2801, 0.5, 0.7199, 0.2203, 0.7199, 0.7797, -0.3987, 0.5, -0.3987, 0.5, -0.6186, 0.7858, -0.6186, 1.898, 0.7199, 1.619, 0.7199, 1.619, 0.5, 1.898, 0.5, -0.6186, 0.7199, -0.8983, 0.7199, -0.8983, 0.5, -0.6186, 0.5, 0.5, -0.3987, 0.2203, -0.3987, 0.2207, -0.6186, 0.5, -0.6186, 1.619, 0.7199, 1.339, 0.7199, 1.339, 0.5, 1.619, 0.5, -0.0593, 0.2801, 0.2203, 0.2801, 0.2203, 0.7199, -0.0593, 0.7199, 0.5, 0.2801, 0.7797, 0.2801, 0.7797, 0.7199, 0.5, 0.7199, 0.9618, -0.3987, 0.7797, -0.3987, 0.7858, -0.6186, 0.9618, -0.6186, 2.08, 0.7199, 1.898, 0.7199, 1.898, 0.5, 2.08, 0.5, 0.7797, 0.2801, 0.9618, 0.2801, 0.9618, 0.7199, 0.7797, 0.7199, 1.059, 1.399, 1.059, 1.399, 1.059, 1.619, 1.059, 1.619, 1.059, 0.7199, 1.059, 0.7199, 1.059, 0.5, 1.059, 0.5, -0.0593, 0.7199, -0.0593, 0.7199, -0.0593, 0.2801, -0.0593, 0.2801, -0.0593, -0.3987, -0.0593, -0.3987, -0.0593, -0.6186, -0.0593, -0.6186, 1.898, 1.339, 2.08, 1.339, 2.08, 1.399, 1.898, 1.399, -0.0593, 2.178, 0.07409, 2.178, 0.07409, 2.318, -0.0593, 2.318, 0.07409, 2.178, 0.2075, 2.178, 0.2075, 2.318, 0.07409, 2.318, -0.0593, 2.038, 0.07409, 2.038, 0.07409, 2.178, -0.0593, 2.178, -0.0593, 1.898, 0.07409, 1.898, 0.07409, 2.038, -0.0593, 2.038, 0.07409, 1.898, 0.2075, 1.898, 0.2075, 2.038, 0.07409, 2.038, 0.2075, 1.758, 0.3537, 1.758, 0.3537, 1.898, 0.2075, 1.898, 0.2075, 1.619, 0.3537, 1.619, 0.3537, 1.758, 0.2075, 1.758, 0.3537, 1.619, 0.5, 1.619, 0.5, 1.758, 0.3537, 1.758, 0.5, 1.758, 0.6398, 1.758, 0.6398, 1.898, 0.5, 1.898, 0.5, 1.619, 0.6398, 1.619, 0.6398, 1.758, 0.5, 1.758, 0.6398, 1.619, 0.7797, 1.619, 0.7797, 1.758, 0.6398, 1.758, 0.2075, 2.597, 0.3537, 2.597, 0.3537, 2.737, 0.2075, 2.737, 0.2075, 2.458, 0.3537, 2.458, 0.3537, 2.597, 0.2075, 2.597, 0.3537, 2.458, 0.5, 2.458, 0.5, 2.597, 0.3537, 2.597, 0.5, 2.597, 0.6398, 2.597, 0.6398, 2.737, 0.5, 2.737, 0.5, 2.458, 0.6398, 2.458, 0.6398, 2.597, 0.5, 2.597, 0.6398, 2.458, 0.7797, 2.458, 0.7797, 2.597, 0.6398, 2.597, 0.7797, 2.318, 0.9195, 2.318, 0.9195, 2.458, 0.7797, 2.458, 0.7797, 2.178, 0.9195, 2.178, 0.9195, 2.318, 0.7797, 2.318, 0.9195, 2.178, 1.059, 2.178, 1.059, 2.318, 0.9195, 2.318, 0.7797, 2.038, 0.9195, 2.038, 0.9195, 2.178, 0.7797, 2.178, 0.7797, 1.898, 0.9195, 1.898, 0.9195, 2.038, 0.7797, 2.038, 0.9195, 1.898, 1.059, 1.898, 1.059, 2.038, 0.9195, 2.038, 0.2075, 2.318, 0.3537, 2.318, 0.3537, 2.458, 0.2075, 2.458, 0.2075, 2.178, 0.3537, 2.178, 0.3537, 2.318, 0.2075, 2.318, 0.3537, 2.178, 0.5, 2.178, 0.5, 2.318, 0.3537, 2.318, 0.2075, 2.038, 0.3537, 2.038, 0.3537, 2.178, 0.2075, 2.178, 0.2075, 1.898, 0.3537, 1.898, 0.3537, 2.038, 0.2075, 2.038, 0.3537, 1.898, 0.5, 1.898, 0.5, 2.038, 0.3537, 2.038, 0.5, 2.038, 0.6398, 2.038, 0.6398, 2.178, 0.5, 2.178, 0.5, 1.898, 0.6398, 1.898, 0.6398, 2.038, 0.5, 2.038, 0.6398, 1.898, 0.7797, 1.898, 0.7797, 2.038, 0.6398, 2.038, 0.5, 2.318, 0.6398, 2.318, 0.6398, 2.458, 0.5, 2.458, 0.5, 2.178, 0.6398, 2.178, 0.6398, 2.318, 0.5, 2.318, 0.6398, 2.178, 0.7797, 2.178, 0.7797, 2.318, 0.6398, 2.318, 0.2203, -0.7115, 0.5, -0.7115, 0.5, -0.6186, 0.2207, -0.6186, 0.0336, -1.458, 0.0336, -1.178, -0.0593, -1.178, -0.0593, -1.456, 0.9664, -0.8983, 0.9664, -1.178, 1.059, -1.178, 1.059, -0.8988, 0.7959, -1.644, 0.5, -1.644, 0.5, -1.737, 0.7914, -1.737, 0.5, -0.7115, 0.7961, -0.7115, 0.7858, -0.6186, 0.5, -0.6186, 0.5, -1.644, 0.2203, -1.644, 0.2214, -1.737, 0.5, -1.737, 0.0336, -1.178, 0.0336, -0.8983, -0.0593, -0.8993, -0.0593, -1.178, 0.9664, -1.178, 0.9664, -1.458, 1.059, -1.456, 1.059, -1.178, 0.7961, -0.7115, 0.9664, -0.877, 1.059, -0.839, 0.839, -0.6188, 0.1991, -1.644, 0.0336, -1.479, -0.05887, -1.518, 0.1602, -1.737, 0.0336, -0.877, 0.1991, -0.7115, 0.1602, -0.619, -0.05887, -0.8381, 0.9664, -1.479, 0.7959, -1.644, 0.8398, -1.737, 1.059, -1.518, -0.1568, 0.7797, -0.1568, 0.7199, -0.0593, 0.7584, -0.0593, 0.7797, 2.08, 1.399, 2.08, 1.339, 2.178, 1.339, 2.178, 1.36, -0.1568, 1.399, -0.1568, 1.339, -0.0593, 1.339, -0.0593, 1.36, 0.9618, -0.339, 0.9618, -0.3987, 1.059, -0.3602, 1.059, -0.339, 2.08, 0.7668, 2.08, 0.7199, 2.178, 0.7626, 2.178, 0.7626, 0.9618, 1.399, 0.9618, 1.339, 1.059, 1.339, 1.059, 1.36, 0.9664, -0.877, 0.9664, -0.8983, 1.059, -0.8988, 1.059, -0.839, 0.7961, -0.7115, 0.7961, -0.7115, 0.839, -0.6188, 0.7858, -0.6186, 0.2203, -0.8983, 0.5, -0.8983, 0.5, -0.7115, 0.2203, -0.7115, 0.0, 0.0, 0.0, 0.0, 0.0, 0.0, 0.0, 0.0, 0.0, 0.0, 0.0, 0.0, 0.0, 0.0, 0.0, 0.0, 0.0, 0.0, 0.0, 0.0, 0.0, 0.0, 0.0, 0.0, 0.0, 0.0, 0.0, 0.0, 0.0, 0.0, 0.0, 0.0, 0.0, 0.0, 0.0, 0.0, 0.0, 0.0, 0.0, 0.0, 0.0, 0.0])
me_cube.materials.append(mat_material)
me_cube.use_remesh_preserve_volume = False
me_cube.use_remesh_preserve_attributes = False
me_cube.use_mirror_vertex_groups = False
me_cube.update()

# ---- objects
ob_cube = bpy.data.objects.new('Cube', me_cube)

# ---- transforms, parenting, visibility, modifiers, constraints
ob_cube.location = (0.442, 0.9978, -0.7639)
ob_cube.scale = (110.2, 110.2, 56.12)
ob_cube.lock_rotations_4d = False
ob_cube.empty_display_type = 'ARROWS'
ob_cube.lineart.crease_threshold = 0.0

# ---- collection membership
col_collection.objects.link(ob_cube)

# ---- scene / render settings (as saved in the file)
scene.frame_start = 1; scene.frame_end = 250; scene.frame_set(1)
scene.render.engine = 'BLENDER_EEVEE_NEXT'
scene.cycles.use_denoising = False
scene.cycles.samples = 128
scene.cycles.sampling_pattern = 'TABULATED_SOBOL'
scene.cycles.use_adaptive_sampling = False
scene.cycles.use_light_tree = False
scene.view_settings.view_transform = 'Filmic'
bpy.context.view_layer.update()

# ---- added for rendering (the .blend has no active camera and no usable light): camera, sun
cam_auto = bpy.data.cameras.new('AutoCamera')
cam_auto.lens = 50.0
cam_auto.sensor_width = 36.0
cam_auto.clip_end = 7559.26
ob_auto_camera = bpy.data.objects.new('AutoCamera', cam_auto)
scene.collection.objects.link(ob_auto_camera)
ob_auto_camera.location = (426.358, -514.93, 250.519)
ob_auto_camera.rotation_euler = (1.09748, -7.21219e-08, 0.694738)
scene.camera = ob_auto_camera
light_auto_sun = bpy.data.lights.new('AutoSun', 'SUN')
light_auto_sun.energy = 3.0
light_auto_sun.angle = 0.0523599
ob_auto_sun = bpy.data.objects.new('AutoSun', light_auto_sun)
scene.collection.objects.link(ob_auto_sun)
ob_auto_sun.rotation_euler = (0.872665, 0.174533, 0.523599)
bpy.context.view_layer.update()

